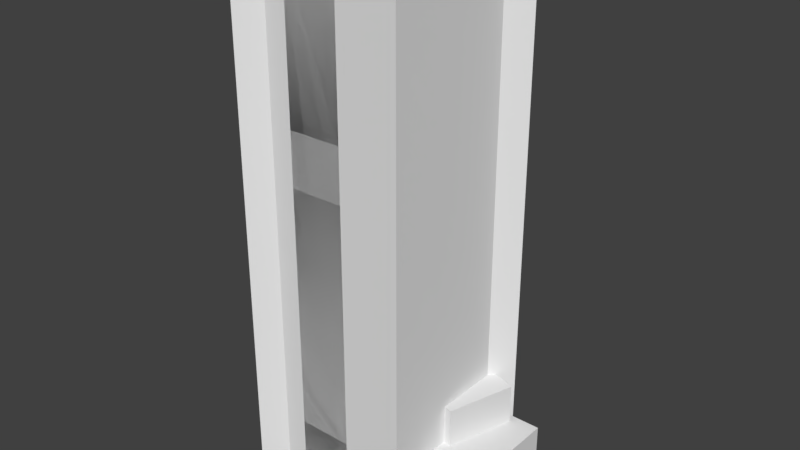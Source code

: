 # Source: hasuBsp1.blend  (saved by Blender 2.78.0; exported with 4.5.12 LTS)
import bpy
from mathutils import Matrix  # noqa: F401  (used for matrix-valued properties, if any)

bpy.ops.wm.read_factory_settings(use_empty=True)
scene = bpy.context.scene
scene.name = 'Scene'

# ---- collections
col_collection_1 = bpy.data.collections.new('Collection 1'); scene.collection.children.link(col_collection_1)

# ---- world
world_world = bpy.data.worlds.new('World'); scene.world = world_world
world_world.color = (0.05088, 0.05088, 0.05088)
world_world.use_sun_shadow = False
world_world.sun_shadow_jitter_overblur = 0.0
world_world.cycles.sampling_method = 'MANUAL'

# ---- meshes
me_cube_014 = bpy.data.meshes.new('Cube.014')
me_cube_014.from_pydata([(-60.93, 300.0, 39.07), (-60.93, 0.0, 39.07), (39.07, 300.0, -60.93), (39.07, -5.327e-06, -60.93), (-39.07, 300.0, 60.93), (-39.07, 0.0, 60.93), (60.93, 300.0, -39.07), (60.93, -3.416e-06, -39.07)], [], [(5, 1, 3, 7), (5, 4, 0, 1), (7, 6, 4, 5), (3, 2, 6, 7), (0, 4, 6, 2), (1, 0, 2, 3)])
me_cube_014.use_remesh_preserve_volume = False
me_cube_014.use_remesh_preserve_attributes = False
me_cube_014.use_mirror_vertex_groups = False
me_cube_014.update()
me_cube_013 = bpy.data.meshes.new('Cube.013')
me_cube_013.from_pydata([(15.46, 300.0, -50.0), (15.46, -5.364e-06, -50.0), (-39.07, 300.0, 60.93), (-39.07, 0.0, 60.93), (-15.46, 300.0, -50.0), (-15.46, -5.364e-06, -50.0), (-60.93, 300.0, 39.07), (-60.93, 0.0, 39.07)], [], [(5, 1, 3, 7), (5, 4, 0, 1), (7, 6, 4, 5), (3, 2, 6, 7), (0, 4, 6, 2), (1, 0, 2, 3)])
me_cube_013.use_remesh_preserve_volume = False
me_cube_013.use_remesh_preserve_attributes = False
me_cube_013.use_mirror_vertex_groups = False
me_cube_013.update()
me_cube_012 = bpy.data.meshes.new('Cube.012')
me_cube_012.from_pydata([(-50.0, 5.364e-06, 50.0), (-50.0, 300.0, 50.0), (-50.0, -5.364e-06, -50.0), (-50.0, 300.0, -50.0), (50.0, 5.364e-06, 50.0), (50.0, 300.0, 50.0), (50.0, -5.364e-06, -50.0), (50.0, 300.0, -50.0)], [], [(0, 1, 3, 2), (2, 3, 7, 6), (6, 7, 5, 4), (4, 5, 1, 0), (2, 6, 4, 0), (7, 3, 1, 5)])
_uv = me_cube_012.uv_layers.new(name='UVMap')
_uv.uv.foreach_set('vector', [0.4193, 0.212, 0.4193, 0.7916, 0.2261, 0.7916, 0.2261, 0.212, 0.2261, 0.212, 0.2261, 0.7916, 0.03287, 0.7916, 0.03287, 0.212, 0.8057, 0.212, 0.8057, 0.7916, 0.6125, 0.7916, 0.6125, 0.212, 0.6125, 0.212, 0.6125, 0.7916, 0.4193, 0.7916, 0.4193, 0.212, 0.2261, 0.212, 0.03287, 0.212, 0.03287, 0.01881, 0.2261, 0.01881, 0.03287, 0.7916, 0.2261, 0.7916, 0.2261, 0.9848, 0.03287, 0.9848])
me_cube_012.use_remesh_preserve_volume = False
me_cube_012.use_remesh_preserve_attributes = False
me_cube_012.use_mirror_vertex_groups = False
me_cube_012.update()
me_cube_011 = bpy.data.meshes.new('Cube.011')
me_cube_011.from_pydata([(15.46, 300.0, -50.0), (15.46, -5.364e-06, -50.0), (15.46, 300.0, 50.0), (15.46, 5.364e-06, 50.0), (-15.46, 300.0, -50.0), (-15.46, -5.364e-06, -50.0), (-15.46, 300.0, 50.0), (-15.46, 5.364e-06, 50.0), (15.46, 211.8, -50.0), (-15.46, 211.8, -50.0), (-15.46, 211.8, 50.0), (15.46, 211.8, 50.0), (15.46, 300.0, 35.67), (-15.46, 3.827e-06, 35.67), (-15.46, 300.0, 35.67), (15.46, 3.827e-06, 35.67), (15.46, 211.8, 35.67), (-15.46, 211.8, 35.67), (-15.46, 300.0, -35.92), (15.46, -3.854e-06, -35.92), (-15.46, 211.8, -35.92), (15.46, 300.0, -35.92), (-15.46, -3.854e-06, -35.92), (15.46, 211.8, -35.92)], [], [(13, 15, 3, 7), (9, 4, 0, 8), (20, 18, 4, 9), (11, 2, 6, 10), (12, 14, 6, 2), (16, 12, 2, 11), (15, 16, 11, 3), (3, 11, 10, 7), (22, 20, 9, 5), (5, 9, 8, 1), (7, 10, 17, 13), (20, 22, 19, 23), (23, 21, 12, 16), (21, 18, 14, 12), (10, 6, 14, 17), (23, 16, 17, 20), (5, 1, 19, 22), (0, 4, 18, 21), (8, 0, 21, 23), (1, 8, 23, 19), (13, 17, 16, 15), (17, 14, 18, 20)])
_uv = me_cube_011.uv_layers.new(name='UVMap')
_uv.uv.foreach_set('vector', [0.8783, 0.01869, 0.9708, 0.01869, 0.9708, 0.0616, 0.8783, 0.0616, 0.8485, 0.6948, 0.8485, 0.9589, 0.756, 0.9589, 0.756, 0.6948, 0.3929, 0.5984, 0.3929, 0.8394, 0.3545, 0.8394, 0.3545, 0.5984, 0.9708, 0.6956, 0.9708, 0.9597, 0.8783, 0.9597, 0.8783, 0.6956, 0.2957, 0.9682, 0.2957, 0.8729, 0.3399, 0.8729, 0.3399, 0.9682, 0.07139, 0.5984, 0.07139, 0.8394, 0.03223, 0.8394, 0.03223, 0.5984, 0.07139, 0.0198, 0.07139, 0.5984, 0.03223, 0.5984, 0.03223, 0.0198, 0.9708, 0.0616, 0.9708, 0.6956, 0.8783, 0.6956, 0.8783, 0.0616, 0.3929, 0.0198, 0.3929, 0.5984, 0.3545, 0.5984, 0.3545, 0.0198, 0.8485, 0.06084, 0.8485, 0.6948, 0.756, 0.6948, 0.756, 0.06084, 0.6277, 0.0198, 0.6277, 0.5984, 0.5885, 0.5984, 0.5885, 0.0198, 0.7247, 0.5591, 0.7247, 0.9572, 0.6666, 0.9572, 0.6666, 0.5591, 0.267, 0.5984, 0.267, 0.8394, 0.07139, 0.8394, 0.07139, 0.5984, 0.07494, 0.9682, 0.07494, 0.8729, 0.2957, 0.8729, 0.2957, 0.9682, 0.6277, 0.5984, 0.6277, 0.8394, 0.5885, 0.8394, 0.5885, 0.5984, 0.6666, 0.5591, 0.6666, 0.4245, 0.7247, 0.4245, 0.7247, 0.5591, 0.8485, 0.06084, 0.756, 0.06084, 0.756, 0.01869, 0.8485, 0.01869, 0.03152, 0.9682, 0.03152, 0.8729, 0.07494, 0.8729, 0.07494, 0.9682, 0.3054, 0.5984, 0.3054, 0.8394, 0.267, 0.8394, 0.267, 0.5984, 0.3054, 0.0198, 0.3054, 0.5984, 0.267, 0.5984, 0.267, 0.0198, 0.7247, 0.02637, 0.7247, 0.4245, 0.6666, 0.4245, 0.6666, 0.02637, 0.5885, 0.5984, 0.5885, 0.8394, 0.3929, 0.8394, 0.3929, 0.5984])
me_cube_011.use_remesh_preserve_volume = False
me_cube_011.use_remesh_preserve_attributes = False
me_cube_011.use_mirror_vertex_groups = False
me_cube_011.update()
me_cube_010 = bpy.data.meshes.new('Cube.010')
me_cube_010.from_pydata([(15.46, 300.0, -50.0), (15.46, -5.364e-06, -50.0), (15.46, 300.0, 50.0), (15.46, 5.364e-06, 50.0), (-15.46, 300.0, -50.0), (-15.46, -5.364e-06, -50.0), (-15.46, 300.0, 50.0), (-15.46, 5.364e-06, 50.0)], [], [(5, 1, 3, 7), (5, 4, 0, 1), (7, 6, 4, 5), (3, 2, 6, 7), (0, 4, 6, 2), (1, 0, 2, 3)])
_uv = me_cube_010.uv_layers.new(name='UVMap')
_uv.uv.foreach_set('vector', [0.2923, 0.01215, 0.2923, 0.09482, 0.0249, 0.09482, 0.0249, 0.01215, 0.375, 0.09482, 0.375, 0.8971, 0.2923, 0.8971, 0.2923, 0.09482, 0.6424, 0.09482, 0.6424, 0.8971, 0.375, 0.8971, 0.375, 0.09482, 0.7251, 0.09482, 0.7251, 0.8971, 0.6424, 0.8971, 0.6424, 0.09482, 0.2923, 0.8971, 0.2923, 0.9798, 0.0249, 0.9798, 0.0249, 0.8971, 0.2923, 0.09482, 0.2923, 0.8971, 0.0249, 0.8971, 0.0249, 0.09482])
me_cube_010.use_remesh_preserve_volume = False
me_cube_010.use_remesh_preserve_attributes = False
me_cube_010.use_mirror_vertex_groups = False
me_cube_010.update()
me_cube_009 = bpy.data.meshes.new('Cube.009')
me_cube_009.from_pydata([(15.46, 300.0, -50.0), (15.46, -5.364e-06, -50.0), (15.46, 300.0, 50.0), (15.46, 5.364e-06, 50.0), (-15.46, 300.0, -50.0), (-15.46, -5.364e-06, -50.0), (-15.46, 300.0, 50.0), (-15.46, 5.364e-06, 50.0), (17.95, 3.439e-06, 32.05), (17.95, 36.12, 32.05), (17.95, -3.439e-06, -32.05), (17.95, 36.12, -32.05), (82.05, 3.439e-06, 32.05), (82.05, 36.12, 32.05), (82.05, -3.439e-06, -32.05), (82.05, 36.12, -32.05), (15.86, 36.12, -0.2915), (15.86, 58.99, -0.2915), (27.64, 36.12, -39.13), (27.64, 58.99, -39.13), (54.7, 36.12, 11.49), (54.7, 58.99, 11.49), (66.48, 36.12, -27.35), (66.48, 58.99, -27.35)], [], [(5, 1, 3, 7), (5, 4, 0, 1), (7, 6, 4, 5), (3, 2, 6, 7), (0, 4, 6, 2), (1, 0, 2, 3), (8, 9, 11, 10), (10, 11, 15, 14), (14, 15, 13, 12), (12, 13, 9, 8), (10, 14, 12, 8), (15, 11, 9, 13), (16, 17, 19, 18), (18, 19, 23, 22), (22, 23, 21, 20), (20, 21, 17, 16), (18, 22, 20, 16), (23, 19, 17, 21)])
me_cube_009.use_remesh_preserve_volume = False
me_cube_009.use_remesh_preserve_attributes = False
me_cube_009.use_mirror_vertex_groups = False
me_cube_009.update()
me_cube_008 = bpy.data.meshes.new('Cube.008')
me_cube_008.from_pydata([(15.46, 300.0, -50.0), (15.46, -5.364e-06, -50.0), (15.46, 300.0, 50.0), (15.46, 5.364e-06, 50.0), (-15.46, 300.0, -50.0), (-15.46, -5.364e-06, -50.0), (-15.46, 300.0, 50.0), (-15.46, 5.364e-06, 50.0), (15.46, 300.0, 35.91), (-15.46, 3.852e-06, 35.91), (-15.46, 300.0, 35.91), (15.46, 3.852e-06, 35.91), (-15.46, 300.0, -38.5), (15.46, -4.131e-06, -38.5), (15.46, 300.0, -38.5), (-15.46, -4.131e-06, -38.5), (15.46, 41.02, -50.0), (-15.46, 41.02, -50.0), (-15.46, 41.02, 50.0), (15.46, 41.02, 50.0), (15.46, 41.02, 35.91), (-15.46, 41.02, 35.91), (15.46, 41.02, -38.5), (-15.46, 41.02, -38.5), (-15.46, 181.2, 50.0), (15.46, 181.2, -50.0), (-15.46, 181.2, -50.0), (15.46, 181.2, 50.0), (15.46, 181.2, 35.91), (-15.46, 181.2, 35.91), (15.46, 181.2, -38.5), (-15.46, 181.2, -38.5)], [], [(9, 11, 3, 7), (26, 4, 0, 25), (31, 12, 4, 26), (27, 2, 6, 24), (8, 10, 6, 2), (28, 8, 2, 27), (30, 14, 8, 28), (14, 12, 10, 8), (24, 6, 10, 29), (15, 13, 11, 9), (5, 1, 13, 15), (0, 4, 12, 14), (25, 0, 14, 30), (29, 10, 12, 31), (9, 21, 23, 15), (1, 16, 22, 13), (7, 18, 21, 9), (13, 22, 20, 11), (11, 20, 19, 3), (3, 19, 18, 7), (15, 23, 17, 5), (5, 17, 16, 1), (28, 29, 31, 30), (16, 25, 30, 22), (18, 24, 29, 21), (30, 31, 23, 22), (20, 28, 27, 19), (19, 27, 24, 18), (23, 31, 26, 17), (17, 26, 25, 16), (22, 23, 21, 20), (20, 21, 29, 28)])
me_cube_008.use_remesh_preserve_volume = False
me_cube_008.use_remesh_preserve_attributes = False
me_cube_008.use_mirror_vertex_groups = False
me_cube_008.update()

# ---- objects
ob_cube_006 = bpy.data.objects.new('Cube.006', me_cube_014)
ob_cube_005 = bpy.data.objects.new('Cube.005', me_cube_013)
ob_cube_003 = bpy.data.objects.new('Cube.003', me_cube_012)
ob_cube_002 = bpy.data.objects.new('Cube.002', me_cube_011)
ob_cube_001 = bpy.data.objects.new('Cube.001', me_cube_010)
ob_cube_000 = bpy.data.objects.new('Cube.000', me_cube_009)
ob_cube_004 = bpy.data.objects.new('Cube.004', me_cube_008)

# ---- transforms, parenting, visibility, modifiers, constraints
ob_cube_006.location = (0.0, 0.0, 0.0)
ob_cube_006.rotation_euler = (1.571, -0.0, 0.0)
ob_cube_006.scale = (0.01, 0.01, 0.01)
ob_cube_006.lineart.crease_threshold = 0.0
ob_cube_005.location = (0.0, 0.0, 0.0)
ob_cube_005.rotation_euler = (1.571, -0.0, 0.0)
ob_cube_005.scale = (0.01, 0.01, 0.01)
ob_cube_005.lineart.crease_threshold = 0.0
ob_cube_003.location = (0.0, 0.0, 0.0)
ob_cube_003.rotation_euler = (1.571, -0.0, 0.0)
ob_cube_003.scale = (0.01, 0.01, 0.01)
ob_cube_003.lineart.crease_threshold = 0.0
ob_cube_002.location = (0.0, 0.0, 0.0)
ob_cube_002.rotation_euler = (1.571, -0.0, 0.0)
ob_cube_002.scale = (0.01, 0.01, 0.01)
ob_cube_002.lineart.crease_threshold = 0.0
ob_cube_001.location = (0.0, 0.0, 0.0)
ob_cube_001.rotation_euler = (1.571, -0.0, 0.0)
ob_cube_001.scale = (0.01, 0.01, 0.01)
ob_cube_001.lineart.crease_threshold = 0.0
ob_cube_000.location = (0.0, 0.0, 0.0)
ob_cube_000.rotation_euler = (1.571, -0.0, 0.0)
ob_cube_000.scale = (0.01, 0.01, 0.01)
ob_cube_000.lineart.crease_threshold = 0.0
ob_cube_004.location = (0.0, 0.0, 0.0)
ob_cube_004.rotation_euler = (1.571, -0.0, 0.0)
ob_cube_004.scale = (0.01, 0.01, 0.01)
ob_cube_004.lineart.crease_threshold = 0.0

# ---- collection membership
col_collection_1.objects.link(ob_cube_006)
col_collection_1.objects.link(ob_cube_005)
col_collection_1.objects.link(ob_cube_003)
col_collection_1.objects.link(ob_cube_002)
col_collection_1.objects.link(ob_cube_001)
col_collection_1.objects.link(ob_cube_000)
col_collection_1.objects.link(ob_cube_004)

# ---- scene / render settings (as saved in the file)
scene.frame_start = 1; scene.frame_end = 250; scene.frame_set(1)
scene.render.engine = 'BLENDER_EEVEE_NEXT'
scene.render.resolution_percentage = 50
scene.render.dither_intensity = 0.0
scene.cycles.use_denoising = False
scene.cycles.samples = 128
scene.cycles.sampling_pattern = 'TABULATED_SOBOL'
scene.cycles.light_sampling_threshold = 0.0
scene.cycles.use_adaptive_sampling = False
scene.cycles.use_light_tree = False
scene.cycles.blur_glossy = 0.0
scene.cycles.sample_clamp_indirect = 0.0
scene.view_settings.view_transform = 'Standard'
bpy.context.view_layer.update()

# ---- added for rendering (the .blend has no active camera and no usable light): camera, sun
cam_auto = bpy.data.cameras.new('AutoCamera')
cam_auto.lens = 50.0
cam_auto.sensor_width = 36.0
cam_auto.clip_end = 1000.0
ob_auto_camera = bpy.data.objects.new('AutoCamera', cam_auto)
scene.collection.objects.link(ob_auto_camera)
ob_auto_camera.location = (3.38061, -3.92999, 4.11999)
ob_auto_camera.rotation_euler = (1.09748, -7.21219e-08, 0.694738)
scene.camera = ob_auto_camera
light_auto_sun = bpy.data.lights.new('AutoSun', 'SUN')
light_auto_sun.energy = 3.0
light_auto_sun.angle = 0.0523599
ob_auto_sun = bpy.data.objects.new('AutoSun', light_auto_sun)
scene.collection.objects.link(ob_auto_sun)
ob_auto_sun.rotation_euler = (0.872665, 0.174533, 0.523599)
bpy.context.view_layer.update()
